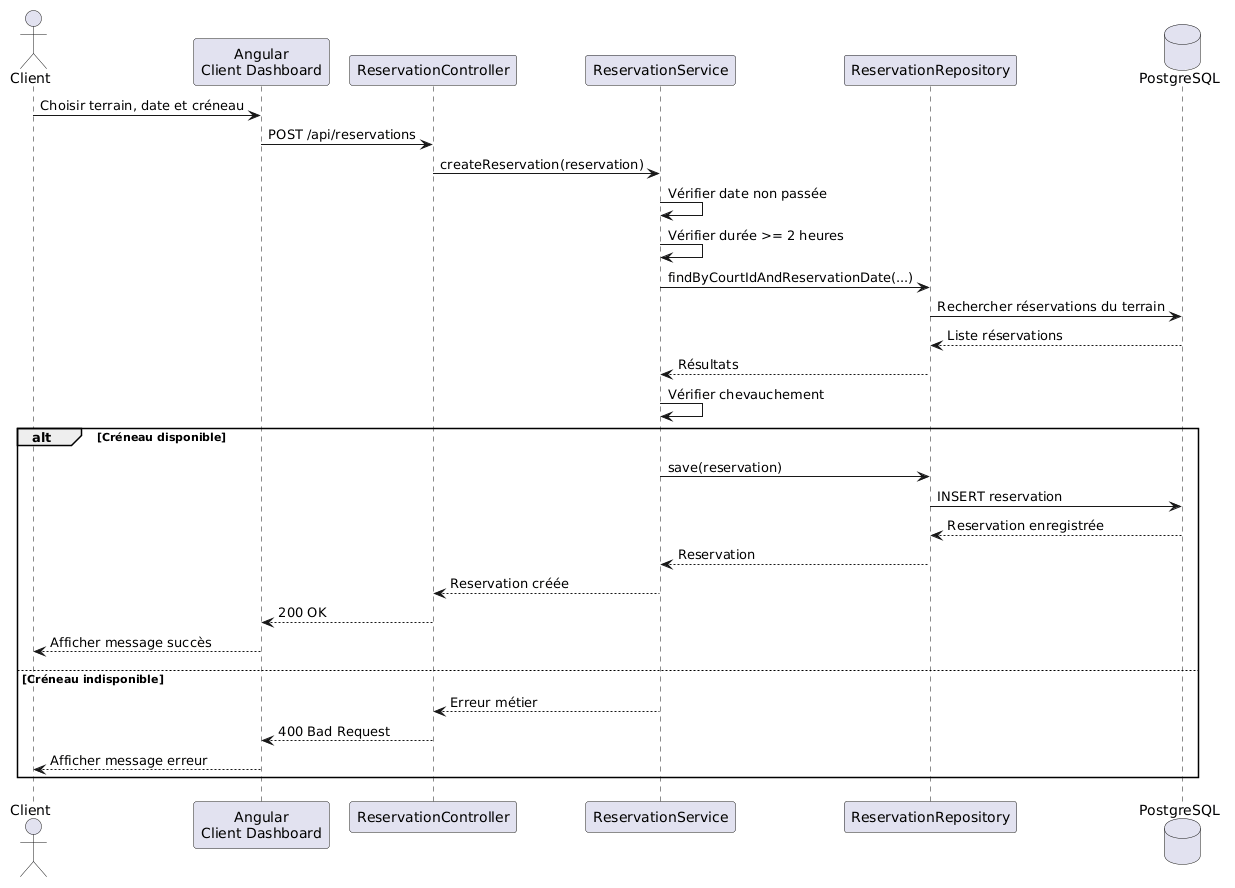

The diagram above was rendered by PlantUML. Its source (embedded in the PNG):
@startuml
actor Client
participant "Angular\nClient Dashboard" as Angular
participant "ReservationController" as Controller
participant "ReservationService" as Service
participant "ReservationRepository" as Repository
database "PostgreSQL" as DB

Client -> Angular : Choisir terrain, date et créneau
Angular -> Controller : POST /api/reservations
Controller -> Service : createReservation(reservation)

Service -> Service : Vérifier date non passée
Service -> Service : Vérifier durée >= 2 heures

Service -> Repository : findByCourtIdAndReservationDate(...)
Repository -> DB : Rechercher réservations du terrain
DB --> Repository : Liste réservations
Repository --> Service : Résultats

Service -> Service : Vérifier chevauchement

alt Créneau disponible
  Service -> Repository : save(reservation)
  Repository -> DB : INSERT reservation
  DB --> Repository : Reservation enregistrée
  Repository --> Service : Reservation
  Service --> Controller : Reservation créée
  Controller --> Angular : 200 OK
  Angular --> Client : Afficher message succès
else Créneau indisponible
  Service --> Controller : Erreur métier
  Controller --> Angular : 400 Bad Request
  Angular --> Client : Afficher message erreur
end
@enduml